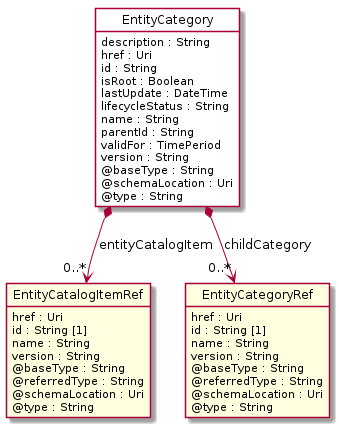

The diagram above was rendered by PlantUML. Its source (embedded in the PNG):
@startuml
hide circle
hide methods
hide stereotype
show <<Enumeration>> stereotype
skinparam class {
   BackgroundColor<<Enumeration>> #E6F5F7
   BackgroundColor<<Ref>> #FFFFE0
   BackgroundColor<<Pivot>> #FFFFFFF
   BackgroundColor<<SimpleType>> #E2F0DA
   BackgroundColor #FCF2E3
}

class EntityCategory <<Pivot>> {
    description : String
    href : Uri
    id : String
    isRoot : Boolean
    lastUpdate : DateTime
    lifecycleStatus : String
    name : String
    parentId : String
    validFor : TimePeriod
    version : String
    @baseType : String
    @schemaLocation : Uri
    @type : String
}

class EntityCatalogItemRef  <<Ref>> {
    href : Uri
    id : String [1]
    name : String
    version : String
    @baseType : String
    @referredType : String
    @schemaLocation : Uri
    @type : String
}

class EntityCategoryRef  <<Ref>> {
    href : Uri
    id : String [1]
    name : String
    version : String
    @baseType : String
    @referredType : String
    @schemaLocation : Uri
    @type : String
}

EntityCategory *-->  "0..*" EntityCategoryRef : childCategory

EntityCategory *-->  "0..*" EntityCatalogItemRef : entityCatalogItem

@enduml